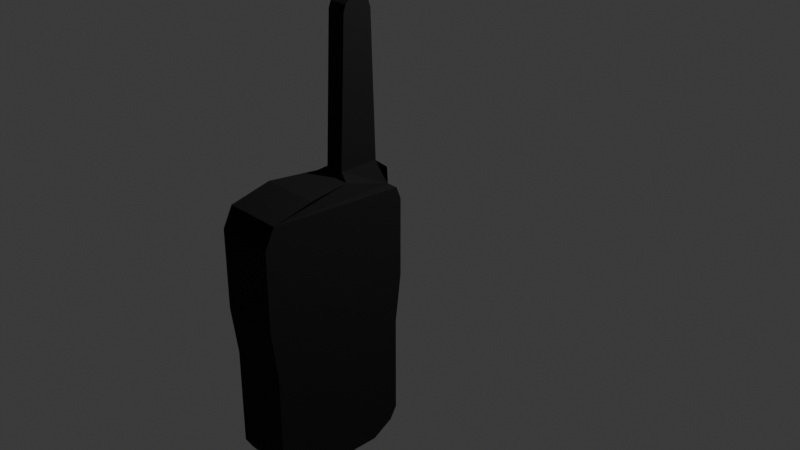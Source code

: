 # Source: walkie-talkie.blend  (saved by Blender 5.2.44; exported with 4.5.12 LTS)
import bpy
from mathutils import Matrix  # noqa: F401  (used for matrix-valued properties, if any)

bpy.ops.wm.read_factory_settings(use_empty=True)
scene = bpy.context.scene
scene.name = 'Scene'

# ---- collections
col_collection = bpy.data.collections.new('Collection'); scene.collection.children.link(col_collection)

# ---- materials (node trees are filled in below, after node groups)
mat_material = bpy.data.materials.new('Material')
mat_material.alpha_threshold = 0.0
mat_material.use_backface_culling_lightprobe_volume = False
mat_material.roughness = 0.5
mat_material.line_color = (0.0, 0.0, 0.0, 1.0)

# ---- material node trees
mat_material.use_nodes = True; mat_material.node_tree.nodes.clear()
_N = mat_material.node_tree.nodes; _L = mat_material.node_tree.links
n0 = _N.new('ShaderNodeOutputMaterial'); n0.name = 'Material Output'; n0.location = (200, 100)
n1 = _N.new('ShaderNodeBsdfPrincipled'); n1.name = 'Principled BSDF'; n1.location = (-200, 100)
n1.inputs[0].default_value = (0.0, 0.0, 0.0, 1.0)
n1.inputs[2].default_value = 0.9308
n1.inputs[10].default_value = 0.005
_L.new(n1.outputs[0], n0.inputs[0])
n0.is_active_output = True

# ---- world
world_world = bpy.data.worlds.new('World'); scene.world = world_world
world_world.use_nodes = True; world_world.node_tree.nodes.clear()
_N = world_world.node_tree.nodes; _L = world_world.node_tree.links
n0 = _N.new('ShaderNodeOutputWorld'); n0.name = 'World Output'; n0.location = (200, 100)
n1 = _N.new('ShaderNodeBackground'); n1.name = 'Background'; n1.location = (-200, 100)
n1.inputs[0].default_value = (0.05088, 0.05088, 0.05088, 1.0)
_L.new(n1.outputs[0], n0.inputs[0])
n0.is_active_output = True
world_world.color = (0.05088, 0.05088, 0.05088)
world_world.sun_shadow_jitter_overblur = 0.0

# ---- cameras
cam_camera = bpy.data.cameras.new('Camera')
cam_camera.clip_end = 100.0
cam_camera.ortho_scale = 7.314

# ---- lights
light_light = bpy.data.lights.new('Light', 'POINT')
light_light.energy = 1000.0
light_light.shadow_soft_size = 0.1

# ---- meshes
me_cube = bpy.data.meshes.new('Cube')
me_cube.from_pydata([(0.0, -0.61, -0.69), (0.0, -2.04, -0.69), (0.0, -0.903, -1.94), (0.0, -1.747, -1.94), (0.1, -1.113, 0.9039), (0.0, -0.5471, -0.19), (0.0, -2.103, -0.19), (0.0, -0.5471, 0.61), (0.0, -2.103, 0.61), (-1.666e-17, -0.5967, 0.735), (0.0, -2.003, 0.81), (-1.565e-17, -1.109, 0.8395), (0.0, -1.588, 0.91), (0.0, -0.61, -1.69), (0.0, -2.04, -1.69), (0.0, -1.966, -1.815), (0.0, -0.6844, -1.815), (0.1, -0.613, 0.7472), (0.2032, -1.08, 0.9695), (0.1, -0.623, 0.9172), (0.2032, -0.6683, 0.9634), (0.2032, -1.013, 2.402), (0.2032, -0.8804, 2.537), (0.2032, -0.9896, 2.468), (0.2032, -0.942, 2.516), (0.2032, -0.7103, 2.396), (0.2032, -0.8406, 2.536), (0.2032, -0.7327, 2.462), (0.2032, -0.7794, 2.512), (0.6, -0.61, -0.69), (0.6, -2.04, -0.69), (0.6, -0.903, -1.94), (0.6, -1.747, -1.94), (0.5, -1.113, 0.9039), (0.6, -0.5471, -0.19), (0.6, -2.103, -0.19), (0.6, -0.5471, 0.61), (0.6, -2.103, 0.61), (0.6, -0.5967, 0.735), (0.6, -2.003, 0.81), (0.6, -1.588, 0.91), (0.6, -0.61, -1.69), (0.6, -2.04, -1.69), (0.6, -1.966, -1.815), (0.6, -0.6844, -1.815), (0.5, -0.613, 0.7472), (0.3968, -1.08, 0.9695), (0.5, -0.623, 0.9172), (0.3968, -0.6683, 0.9634), (0.3968, -1.013, 2.402), (0.3968, -0.8804, 2.537), (0.3968, -0.9896, 2.468), (0.3968, -0.942, 2.516), (0.3968, -0.7103, 2.396), (0.3968, -0.8406, 2.536), (0.3968, -0.7327, 2.462), (0.3968, -0.7794, 2.512)], [], [(56, 28, 26, 54), (55, 27, 28, 56), (53, 25, 27, 55), (48, 20, 25, 53), (47, 19, 20, 48), (45, 17, 19, 47), (38, 9, 17, 45), (36, 7, 9, 38), (34, 5, 7, 36), (0, 5, 34, 29), (41, 13, 0, 29), (44, 16, 13, 41), (31, 2, 16, 44), (32, 3, 2, 31), (43, 15, 3, 32), (42, 14, 15, 43), (30, 1, 14, 42), (35, 6, 1, 30), (37, 8, 6, 35), (39, 10, 8, 37), (40, 12, 10, 39), (54, 26, 22, 50), (50, 22, 24, 52), (52, 24, 23, 51), (51, 23, 21, 49), (49, 21, 18, 46), (33, 46, 18, 4), (33, 4, 12, 40), (31, 44, 43, 32), (41, 42, 43, 44), (29, 30, 42, 41), (30, 29, 34, 35), (35, 34, 36, 37), (37, 36, 38, 39), (40, 39, 38, 45, 33), (33, 45, 47, 48, 46), (46, 48, 53, 49), (55, 51, 49, 53), (56, 52, 51, 55), (54, 50, 52, 56), (21, 25, 20, 18), (25, 21, 23, 27), (27, 23, 24, 28), (28, 24, 22, 26), (2, 3, 15, 16), (16, 15, 14, 13), (13, 14, 1, 0), (6, 5, 0, 1), (8, 7, 5, 6), (10, 9, 7, 8), (4, 17, 9, 10, 12), (19, 17, 4, 18, 20)])
_uv = me_cube.uv_layers.new(name='UVMap')
_uv.uv.foreach_set('vector', [0.0, 0.0, 0.0, 0.0, 0.0, 0.0, 0.0, 0.0, 0.0, 0.0, 0.0, 0.0, 0.0, 0.0, 0.0, 0.0, 0.0, 0.0, 0.0, 0.0, 0.0, 0.0, 0.0, 0.0, 0.0, 0.0, 0.0, 0.0, 0.0, 0.0, 0.0, 0.0, 0.0, 0.0, 0.0, 0.0, 0.0, 0.0, 0.0, 0.0, 0.0, 0.0, 0.0, 0.0, 0.0, 0.0, 0.0, 0.0, 0.0, 0.0, 0.0, 0.0, 0.0, 0.0, 0.0, 0.0, 0.0, 0.0, 0.0, 0.0, 0.0, 0.0, 0.0, 0.0, 0.0, 0.0, 0.0, 0.0, 0.0, 0.0, 0.0, 0.0, 0.0, 0.0, 0.0, 0.0, 0.0, 0.0, 0.0, 0.0, 0.0, 0.0, 0.0, 0.0, 0.0, 0.0, 0.0, 0.0, 0.0, 0.0, 0.0, 0.0, 0.0, 0.0, 0.0, 0.0, 0.0, 0.0, 0.0, 0.0, 0.0, 0.0, 0.0, 0.0, 0.0, 0.0, 0.0, 0.0, 0.0, 0.0, 0.0, 0.0, 0.0, 0.0, 0.0, 0.0, 0.0, 0.0, 0.0, 0.0, 0.0, 0.0, 0.0, 0.0, 0.0, 0.0, 0.0, 0.0, 0.0, 0.0, 0.0, 0.0, 0.0, 0.0, 0.0, 0.0, 0.0, 0.0, 0.0, 0.0, 0.0, 0.0, 0.0, 0.0, 0.0, 0.0, 0.0, 0.0, 0.0, 0.0, 0.0, 0.0, 0.0, 0.0, 0.0, 0.0, 0.0, 0.0, 0.0, 0.0, 0.0, 0.0, 0.0, 0.0, 0.0, 0.0, 0.0, 0.0, 0.0, 0.0, 0.0, 0.0, 0.0, 0.0, 0.0, 0.0, 0.0, 0.0, 0.0, 0.0, 0.0, 0.0, 0.0, 0.0, 0.0, 0.0, 0.0, 0.0, 0.0, 0.0, 0.0, 0.0, 0.0, 0.0, 0.0, 0.0, 0.0, 0.0, 0.0, 0.0, 0.0, 0.0, 0.0, 0.0, 0.0, 0.0, 0.0, 0.0, 0.0, 0.0, 0.0, 0.0, 0.0, 0.0, 0.0, 0.0, 0.0, 0.0, 0.0, 0.0, 0.0, 0.0, 0.0, 0.0, 0.0, 0.0, 0.0, 0.0, 0.0, 0.0, 0.0, 0.0, 0.0, 0.0, 0.0, 0.0, 0.0, 0.0, 0.0, 0.0, 0.0, 0.0, 0.0, 0.0, 0.0, 0.0, 0.0, 0.0, 0.0, 0.0, 0.0, 0.0, 0.0, 0.0, 0.0, 0.0, 0.0, 0.0, 0.0, 0.0, 0.0, 0.0, 0.0, 0.0, 0.0, 0.0, 0.0, 0.0, 0.0, 0.0, 0.0, 0.0, 0.0, 0.0, 0.0, 0.0, 0.0, 0.0, 0.0, 0.0, 0.0, 0.0, 0.0, 0.0, 0.0, 0.0, 0.0, 0.0, 0.0, 0.0, 0.0, 0.0, 0.0, 0.0, 0.0, 0.0, 0.0, 0.0, 0.0, 0.0, 0.0, 0.0, 0.0, 0.0, 0.0, 0.0, 0.0, 0.0, 0.0, 0.0, 0.0, 0.0, 0.0, 0.0, 0.0, 0.0, 0.0, 0.0, 0.0, 0.0, 0.0, 0.0, 0.0, 0.0, 0.0, 0.0, 0.0, 0.0, 0.0, 0.0, 0.0, 0.0, 0.0, 0.0, 0.0, 0.0, 0.0, 0.0, 0.0, 0.0, 0.0, 0.0, 0.0, 0.0, 0.0, 0.0, 0.0, 0.0, 0.0, 0.0, 0.0, 0.0, 0.0, 0.0, 0.0, 0.0, 0.0, 0.0, 0.0, 0.0, 0.0, 0.0, 0.0, 0.0, 0.0, 0.0, 0.0, 0.0, 0.0, 0.0, 0.0, 0.0, 0.0, 0.0, 0.0, 0.0, 0.0, 0.0, 0.0, 0.0, 0.0, 0.0, 0.0, 0.0, 0.0, 0.0, 0.0, 0.0, 0.0, 0.0, 0.0, 0.0, 0.0, 0.0, 0.0, 0.0, 0.0, 0.0, 0.0, 0.0, 0.0, 0.0, 0.0, 0.0, 0.0, 0.0, 0.0, 0.0, 0.0, 0.0, 0.0, 0.0, 0.0, 0.0, 0.0, 0.0, 0.0, 0.0, 0.0, 0.0, 0.0, 0.0, 0.0, 0.0])
me_cube.materials.append(mat_material)
me_cube.use_mirror_vertex_groups = False
me_cube.update()

# ---- objects
ob_cube = bpy.data.objects.new('Cube', me_cube)
ob_light = bpy.data.objects.new('Light', light_light)
ob_camera = bpy.data.objects.new('Camera', cam_camera)
ob_empty = bpy.data.objects.new('Empty', None)

# ---- transforms, parenting, visibility, modifiers, constraints
ob_cube.location = (0.0, 0.0, 0.0)
ob_cube.lock_rotations_4d = False
ob_cube.empty_display_type = 'ARROWS'
ob_cube.lineart.crease_threshold = 0.0
ob_light.location = (4.076, 1.005, 5.904)
ob_light.rotation_euler = (0.6503, 0.05522, 1.866)
ob_light.lock_rotations_4d = False
ob_light.empty_display_type = 'ARROWS'
ob_light.color = (0.0, 0.0, 0.0, 0.0)
ob_light.lineart.crease_threshold = 0.0
ob_camera.location = (7.359, -6.926, 4.958)
ob_camera.rotation_euler = (1.109, 0.0, 0.8149)
ob_camera.lock_rotations_4d = False
ob_camera.empty_display_type = 'ARROWS'
ob_camera.color = (0.0, 0.0, 0.0, 0.0)
ob_camera.display_type = 'WIRE'
ob_camera.lineart.crease_threshold = 0.0
ob_empty.location = (-1.786, -0.3929, 0.2907)
ob_empty.rotation_euler = (1.571, 0.0, 1.571)
ob_empty.empty_display_type = 'IMAGE'
ob_empty.empty_display_size = 5.0

# ---- collection membership
col_collection.objects.link(ob_cube)
col_collection.objects.link(ob_light)
col_collection.objects.link(ob_camera)
col_collection.objects.link(ob_empty)

# ---- scene / render settings (as saved in the file)
scene.camera = ob_camera
scene.frame_start = 1; scene.frame_end = 250; scene.frame_set(1)
scene.render.engine = 'BLENDER_EEVEE_NEXT'
scene.render.bake_bias = 0.0
scene.render.bake_samples = 0
scene.render.compositor_device = 'GPU'
scene.eevee.use_volume_custom_range = False
scene.eevee.fast_gi_thickness_near = 0.1
scene.eevee.fast_gi_thickness_far = 0.0
scene.eevee.ray_tracing_options.screen_trace_thickness = 0.1
bpy.context.view_layer.update()
